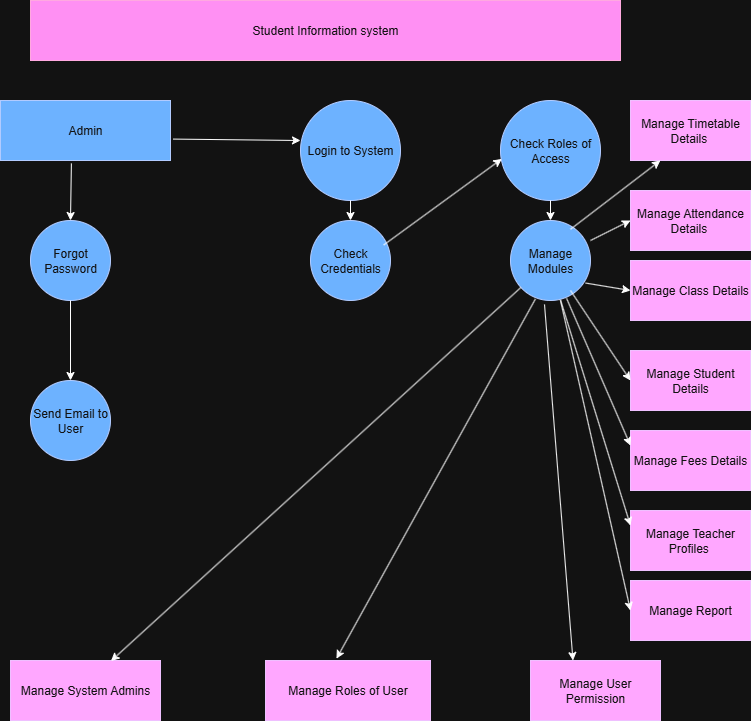

The diagram above was exported from draw.io. Its source (the exported page's mxGraphModel, read from the mxfile embedded in the PNG):
<mxGraphModel dx="947" dy="464" grid="1" gridSize="10" guides="1" tooltips="1" connect="1" arrows="1" fold="1" page="1" pageScale="1" pageWidth="850" pageHeight="1100" math="0" shadow="0">
  <root>
    <mxCell id="0" />
    <mxCell id="1" parent="0" />
    <mxCell id="qBE0LjVt6qng-RhnzRbK-1" value="Student Information system" style="rounded=0;whiteSpace=wrap;html=1;fillColor=#d80073;fontColor=#ffffff;strokeColor=#A50040;" parent="1" vertex="1">
      <mxGeometry x="110" width="590" height="60" as="geometry" />
    </mxCell>
    <mxCell id="qBE0LjVt6qng-RhnzRbK-2" value="Admin" style="rounded=0;whiteSpace=wrap;html=1;fillColor=#0050ef;fontColor=#ffffff;strokeColor=#001DBC;" parent="1" vertex="1">
      <mxGeometry x="80" y="100" width="170" height="60" as="geometry" />
    </mxCell>
    <mxCell id="qBE0LjVt6qng-RhnzRbK-3" value="" style="endArrow=classic;html=1;rounded=0;exitX=1.016;exitY=0.643;exitDx=0;exitDy=0;exitPerimeter=0;" parent="1" source="qBE0LjVt6qng-RhnzRbK-2" edge="1">
      <mxGeometry width="50" height="50" relative="1" as="geometry">
        <mxPoint x="250" y="140" as="sourcePoint" />
        <mxPoint x="380" y="140" as="targetPoint" />
      </mxGeometry>
    </mxCell>
    <mxCell id="qBE0LjVt6qng-RhnzRbK-4" value="Login to System" style="ellipse;whiteSpace=wrap;html=1;aspect=fixed;fillColor=#0050ef;fontColor=#ffffff;strokeColor=#001DBC;" parent="1" vertex="1">
      <mxGeometry x="380" y="100" width="100" height="100" as="geometry" />
    </mxCell>
    <mxCell id="qBE0LjVt6qng-RhnzRbK-5" value="Check Roles of Access" style="ellipse;whiteSpace=wrap;html=1;aspect=fixed;fillColor=#0050ef;fontColor=#ffffff;strokeColor=#001DBC;" parent="1" vertex="1">
      <mxGeometry x="580" y="100" width="100" height="100" as="geometry" />
    </mxCell>
    <mxCell id="qBE0LjVt6qng-RhnzRbK-6" value="Forgot Password" style="ellipse;whiteSpace=wrap;html=1;aspect=fixed;fillColor=#0050ef;fontColor=#ffffff;strokeColor=#001DBC;" parent="1" vertex="1">
      <mxGeometry x="110" y="220" width="80" height="80" as="geometry" />
    </mxCell>
    <mxCell id="qBE0LjVt6qng-RhnzRbK-7" value="Send Email to User" style="ellipse;whiteSpace=wrap;html=1;aspect=fixed;fillColor=#0050ef;fontColor=#ffffff;strokeColor=#001DBC;" parent="1" vertex="1">
      <mxGeometry x="110" y="380" width="80" height="80" as="geometry" />
    </mxCell>
    <mxCell id="qBE0LjVt6qng-RhnzRbK-9" value="Manage System Admins" style="rounded=0;whiteSpace=wrap;html=1;fillColor=#6a00ff;fontColor=#ffffff;strokeColor=#3700CC;" parent="1" vertex="1">
      <mxGeometry x="90" y="660" width="150" height="60" as="geometry" />
    </mxCell>
    <mxCell id="qBE0LjVt6qng-RhnzRbK-10" value="Check Credentials" style="ellipse;whiteSpace=wrap;html=1;aspect=fixed;fillColor=#0050ef;fontColor=#ffffff;strokeColor=#001DBC;" parent="1" vertex="1">
      <mxGeometry x="390" y="220" width="80" height="80" as="geometry" />
    </mxCell>
    <mxCell id="qBE0LjVt6qng-RhnzRbK-11" value="Manage Modules" style="ellipse;whiteSpace=wrap;html=1;aspect=fixed;fillColor=#0050ef;fontColor=#ffffff;strokeColor=#001DBC;" parent="1" vertex="1">
      <mxGeometry x="590" y="220" width="80" height="80" as="geometry" />
    </mxCell>
    <mxCell id="qBE0LjVt6qng-RhnzRbK-12" value="Manage Roles of User" style="rounded=0;whiteSpace=wrap;html=1;fillColor=#6a00ff;fontColor=#ffffff;strokeColor=#3700CC;" parent="1" vertex="1">
      <mxGeometry x="345" y="660" width="165" height="60" as="geometry" />
    </mxCell>
    <mxCell id="qBE0LjVt6qng-RhnzRbK-13" value="Manage User Permission" style="rounded=0;whiteSpace=wrap;html=1;fillColor=#6a00ff;fontColor=#ffffff;strokeColor=#3700CC;" parent="1" vertex="1">
      <mxGeometry x="610" y="660" width="130" height="60" as="geometry" />
    </mxCell>
    <mxCell id="qBE0LjVt6qng-RhnzRbK-14" value="Manage Timetable Details&amp;nbsp;" style="rounded=0;whiteSpace=wrap;html=1;fillColor=#6a00ff;fontColor=#ffffff;strokeColor=#3700CC;" parent="1" vertex="1">
      <mxGeometry x="710" y="100" width="120" height="60" as="geometry" />
    </mxCell>
    <mxCell id="qBE0LjVt6qng-RhnzRbK-15" value="Manage Attendance Details&amp;nbsp;" style="rounded=0;whiteSpace=wrap;html=1;fillColor=#6a00ff;fontColor=#ffffff;strokeColor=#3700CC;" parent="1" vertex="1">
      <mxGeometry x="710" y="190" width="120" height="60" as="geometry" />
    </mxCell>
    <mxCell id="qBE0LjVt6qng-RhnzRbK-16" value="Manage Class Details" style="rounded=0;whiteSpace=wrap;html=1;fillColor=#6a00ff;fontColor=#ffffff;strokeColor=#3700CC;" parent="1" vertex="1">
      <mxGeometry x="710" y="260" width="120" height="60" as="geometry" />
    </mxCell>
    <mxCell id="qBE0LjVt6qng-RhnzRbK-18" value="Manage Student Details" style="rounded=0;whiteSpace=wrap;html=1;fillColor=#6a00ff;fontColor=#ffffff;strokeColor=#3700CC;" parent="1" vertex="1">
      <mxGeometry x="710" y="350" width="120" height="60" as="geometry" />
    </mxCell>
    <mxCell id="qBE0LjVt6qng-RhnzRbK-19" value="Manage Fees Details" style="rounded=0;whiteSpace=wrap;html=1;fillColor=#6a00ff;fontColor=#ffffff;strokeColor=#3700CC;" parent="1" vertex="1">
      <mxGeometry x="710" y="430" width="120" height="60" as="geometry" />
    </mxCell>
    <mxCell id="qBE0LjVt6qng-RhnzRbK-20" value="Manage Teacher Profiles&amp;nbsp;" style="rounded=0;whiteSpace=wrap;html=1;fillColor=#6a00ff;fontColor=#ffffff;strokeColor=#3700CC;" parent="1" vertex="1">
      <mxGeometry x="710" y="510" width="120" height="60" as="geometry" />
    </mxCell>
    <mxCell id="qBE0LjVt6qng-RhnzRbK-21" value="Manage Report" style="rounded=0;whiteSpace=wrap;html=1;fillColor=#6a00ff;fontColor=#ffffff;strokeColor=#3700CC;" parent="1" vertex="1">
      <mxGeometry x="710" y="580" width="120" height="60" as="geometry" />
    </mxCell>
    <mxCell id="qBE0LjVt6qng-RhnzRbK-22" value="" style="endArrow=classic;html=1;rounded=0;entryX=0.67;entryY=0.008;entryDx=0;entryDy=0;entryPerimeter=0;" parent="1" source="qBE0LjVt6qng-RhnzRbK-11" target="qBE0LjVt6qng-RhnzRbK-9" edge="1">
      <mxGeometry width="50" height="50" relative="1" as="geometry">
        <mxPoint x="440" y="410" as="sourcePoint" />
        <mxPoint x="240" y="630" as="targetPoint" />
        <Array as="points" />
      </mxGeometry>
    </mxCell>
    <mxCell id="qBE0LjVt6qng-RhnzRbK-23" value="" style="endArrow=classic;html=1;rounded=0;entryX=0.43;entryY=-0.03;entryDx=0;entryDy=0;entryPerimeter=0;exitX=0.311;exitY=0.982;exitDx=0;exitDy=0;exitPerimeter=0;" parent="1" source="qBE0LjVt6qng-RhnzRbK-11" target="qBE0LjVt6qng-RhnzRbK-12" edge="1">
      <mxGeometry width="50" height="50" relative="1" as="geometry">
        <mxPoint x="360" y="520" as="sourcePoint" />
        <mxPoint x="410" y="470" as="targetPoint" />
      </mxGeometry>
    </mxCell>
    <mxCell id="qBE0LjVt6qng-RhnzRbK-24" value="" style="endArrow=classic;html=1;rounded=0;exitX=0.425;exitY=1.049;exitDx=0;exitDy=0;entryX=0.5;entryY=0;entryDx=0;entryDy=0;exitPerimeter=0;" parent="1" source="qBE0LjVt6qng-RhnzRbK-11" edge="1">
      <mxGeometry width="50" height="50" relative="1" as="geometry">
        <mxPoint x="607.5" y="300" as="sourcePoint" />
        <mxPoint x="652.5" y="660" as="targetPoint" />
      </mxGeometry>
    </mxCell>
    <mxCell id="qBE0LjVt6qng-RhnzRbK-26" value="" style="endArrow=classic;html=1;rounded=0;entryX=0.318;entryY=1.049;entryDx=0;entryDy=0;entryPerimeter=0;" parent="1" edge="1">
      <mxGeometry width="50" height="50" relative="1" as="geometry">
        <mxPoint x="650.0042712474622" y="228.77572875253776" as="sourcePoint" />
        <mxPoint x="739.8800000000001" y="160.00000000000006" as="targetPoint" />
        <Array as="points" />
      </mxGeometry>
    </mxCell>
    <mxCell id="qBE0LjVt6qng-RhnzRbK-27" value="" style="endArrow=classic;html=1;rounded=0;entryX=0;entryY=0.5;entryDx=0;entryDy=0;" parent="1" target="qBE0LjVt6qng-RhnzRbK-15" edge="1">
      <mxGeometry width="50" height="50" relative="1" as="geometry">
        <mxPoint x="670" y="240" as="sourcePoint" />
        <mxPoint x="410" y="310" as="targetPoint" />
        <Array as="points" />
      </mxGeometry>
    </mxCell>
    <mxCell id="qBE0LjVt6qng-RhnzRbK-28" value="" style="endArrow=classic;html=1;rounded=0;exitX=0.939;exitY=0.782;exitDx=0;exitDy=0;exitPerimeter=0;entryX=0;entryY=0.5;entryDx=0;entryDy=0;" parent="1" source="qBE0LjVt6qng-RhnzRbK-11" target="qBE0LjVt6qng-RhnzRbK-16" edge="1">
      <mxGeometry width="50" height="50" relative="1" as="geometry">
        <mxPoint x="360" y="360" as="sourcePoint" />
        <mxPoint x="410" y="310" as="targetPoint" />
      </mxGeometry>
    </mxCell>
    <mxCell id="qBE0LjVt6qng-RhnzRbK-29" value="" style="endArrow=classic;html=1;rounded=0;entryX=0;entryY=0.5;entryDx=0;entryDy=0;" parent="1" target="qBE0LjVt6qng-RhnzRbK-18" edge="1">
      <mxGeometry width="50" height="50" relative="1" as="geometry">
        <mxPoint x="650" y="290" as="sourcePoint" />
        <mxPoint x="410" y="310" as="targetPoint" />
      </mxGeometry>
    </mxCell>
    <mxCell id="qBE0LjVt6qng-RhnzRbK-30" value="" style="endArrow=classic;html=1;rounded=0;exitX=0.701;exitY=0.973;exitDx=0;exitDy=0;exitPerimeter=0;entryX=0;entryY=0.25;entryDx=0;entryDy=0;" parent="1" source="qBE0LjVt6qng-RhnzRbK-11" target="qBE0LjVt6qng-RhnzRbK-19" edge="1">
      <mxGeometry width="50" height="50" relative="1" as="geometry">
        <mxPoint x="360" y="360" as="sourcePoint" />
        <mxPoint x="410" y="310" as="targetPoint" />
      </mxGeometry>
    </mxCell>
    <mxCell id="qBE0LjVt6qng-RhnzRbK-31" value="" style="endArrow=classic;html=1;rounded=0;exitX=0.625;exitY=0.992;exitDx=0;exitDy=0;exitPerimeter=0;entryX=0;entryY=0.25;entryDx=0;entryDy=0;" parent="1" source="qBE0LjVt6qng-RhnzRbK-11" target="qBE0LjVt6qng-RhnzRbK-20" edge="1">
      <mxGeometry width="50" height="50" relative="1" as="geometry">
        <mxPoint x="640" y="330" as="sourcePoint" />
        <mxPoint x="690" y="280" as="targetPoint" />
      </mxGeometry>
    </mxCell>
    <mxCell id="qBE0LjVt6qng-RhnzRbK-32" value="" style="endArrow=classic;html=1;rounded=0;entryX=0;entryY=0.5;entryDx=0;entryDy=0;" parent="1" target="qBE0LjVt6qng-RhnzRbK-21" edge="1">
      <mxGeometry width="50" height="50" relative="1" as="geometry">
        <mxPoint x="640" y="300" as="sourcePoint" />
        <mxPoint x="410" y="400" as="targetPoint" />
      </mxGeometry>
    </mxCell>
    <mxCell id="qBE0LjVt6qng-RhnzRbK-33" value="" style="endArrow=classic;html=1;rounded=0;entryX=0.5;entryY=0;entryDx=0;entryDy=0;exitX=0.417;exitY=1.049;exitDx=0;exitDy=0;exitPerimeter=0;" parent="1" source="qBE0LjVt6qng-RhnzRbK-2" target="qBE0LjVt6qng-RhnzRbK-6" edge="1">
      <mxGeometry width="50" height="50" relative="1" as="geometry">
        <mxPoint x="150" y="170" as="sourcePoint" />
        <mxPoint x="120" y="290" as="targetPoint" />
      </mxGeometry>
    </mxCell>
    <mxCell id="qBE0LjVt6qng-RhnzRbK-34" value="" style="endArrow=classic;html=1;rounded=0;exitX=0.5;exitY=1;exitDx=0;exitDy=0;entryX=0.5;entryY=0;entryDx=0;entryDy=0;" parent="1" source="qBE0LjVt6qng-RhnzRbK-6" target="qBE0LjVt6qng-RhnzRbK-7" edge="1">
      <mxGeometry width="50" height="50" relative="1" as="geometry">
        <mxPoint x="70" y="340" as="sourcePoint" />
        <mxPoint x="120" y="290" as="targetPoint" />
      </mxGeometry>
    </mxCell>
    <mxCell id="qBE0LjVt6qng-RhnzRbK-36" value="" style="endArrow=classic;html=1;rounded=0;exitX=0.5;exitY=1;exitDx=0;exitDy=0;entryX=0.5;entryY=0;entryDx=0;entryDy=0;" parent="1" source="qBE0LjVt6qng-RhnzRbK-4" target="qBE0LjVt6qng-RhnzRbK-10" edge="1">
      <mxGeometry width="50" height="50" relative="1" as="geometry">
        <mxPoint x="430" y="300" as="sourcePoint" />
        <mxPoint x="480" y="250" as="targetPoint" />
      </mxGeometry>
    </mxCell>
    <mxCell id="qBE0LjVt6qng-RhnzRbK-37" value="" style="endArrow=classic;html=1;rounded=0;entryX=0.013;entryY=0.584;entryDx=0;entryDy=0;entryPerimeter=0;exitX=0.915;exitY=0.306;exitDx=0;exitDy=0;exitPerimeter=0;" parent="1" source="qBE0LjVt6qng-RhnzRbK-10" target="qBE0LjVt6qng-RhnzRbK-5" edge="1">
      <mxGeometry width="50" height="50" relative="1" as="geometry">
        <mxPoint x="470" y="240" as="sourcePoint" />
        <mxPoint x="480" y="250" as="targetPoint" />
        <Array as="points" />
      </mxGeometry>
    </mxCell>
    <mxCell id="qBE0LjVt6qng-RhnzRbK-38" value="" style="endArrow=classic;html=1;rounded=0;exitX=0.5;exitY=1;exitDx=0;exitDy=0;entryX=0.5;entryY=0;entryDx=0;entryDy=0;" parent="1" source="qBE0LjVt6qng-RhnzRbK-5" target="qBE0LjVt6qng-RhnzRbK-11" edge="1">
      <mxGeometry width="50" height="50" relative="1" as="geometry">
        <mxPoint x="430" y="300" as="sourcePoint" />
        <mxPoint x="480" y="250" as="targetPoint" />
      </mxGeometry>
    </mxCell>
  </root>
</mxGraphModel>